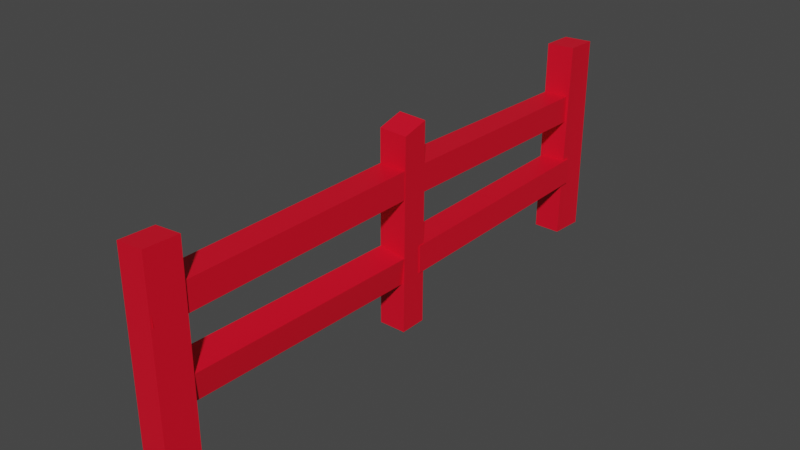# Source: fence.blend  (saved by Blender 2.93.20; exported with 4.5.12 LTS)
import bpy
from mathutils import Matrix  # noqa: F401  (used for matrix-valued properties, if any)

bpy.ops.wm.read_factory_settings(use_empty=True)
scene = bpy.context.scene
scene.name = 'Scene'

# ---- collections
col_collection = bpy.data.collections.new('Collection'); scene.collection.children.link(col_collection)

# ---- materials (node trees are filled in below, after node groups)
mat_material_001 = bpy.data.materials.new('Material.001')
mat_material_001.use_transparent_shadow = False

# ---- material node trees
mat_material_001.use_nodes = True; mat_material_001.node_tree.nodes.clear()
_N = mat_material_001.node_tree.nodes; _L = mat_material_001.node_tree.links
n0 = _N.new('ShaderNodeBsdfPrincipled'); n0.name = 'Principled BSDF'; n0.location = (10, 300)
n0.distribution = 'GGX'
n0.subsurface_method = 'BURLEY'
n0.inputs[0].default_value = (0.8, 0.002025, 0.02044, 1.0)
n0.inputs[3].default_value = 1.45
n0.inputs[27].default_value = (0.0, 0.0, 0.0, 1.0)
n0.inputs[28].default_value = 1.0
n1 = _N.new('ShaderNodeOutputMaterial'); n1.name = 'Material Output'; n1.location = (300, 300)
_L.new(n0.outputs[0], n1.inputs[0])
n1.is_active_output = True

# ---- world
world_world = bpy.data.worlds.new('World'); scene.world = world_world
world_world.use_nodes = True; world_world.node_tree.nodes.clear()
_N = world_world.node_tree.nodes; _L = world_world.node_tree.links
n0 = _N.new('ShaderNodeOutputWorld'); n0.name = 'World Output'; n0.location = (300, 300)
n1 = _N.new('ShaderNodeBackground'); n1.name = 'Background'; n1.location = (10, 300)
n1.inputs[0].default_value = (0.05088, 0.05088, 0.05088, 1.0)
_L.new(n1.outputs[0], n0.inputs[0])
n0.is_active_output = True
world_world.color = (0.05088, 0.05088, 0.05088)
world_world.use_sun_shadow = False
world_world.sun_shadow_jitter_overblur = 0.0

# ---- meshes
me_fence = bpy.data.meshes.new('fence')
me_fence.from_pydata([(0.09675, 2.025, 0.009237), (-0.1032, 2.026, 0.009777), (-0.1087, 2.019, 1.505), (0.09037, 2.039, 1.506), (0.07895, 1.781, 0.009777), (0.09675, 2.025, 0.009237), (0.09037, 2.039, 1.506), (0.09249, 1.796, 1.515), (-0.1211, 1.781, 0.01032), (0.07895, 1.781, 0.009777), (0.09249, 1.796, 1.515), (-0.1065, 1.776, 1.513), (-0.1032, 2.026, 0.009777), (-0.1211, 1.781, 0.01032), (-0.1065, 1.776, 1.513), (-0.1087, 2.019, 1.505), (0.09037, 2.039, 1.506), (-0.1087, 2.019, 1.505), (-0.1065, 1.776, 1.513), (0.09249, 1.796, 1.515), (0.07895, 1.781, 0.009777), (-0.1211, 1.781, 0.01032), (-0.1032, 2.026, 0.009777), (0.09675, 2.025, 0.009237), (0.09016, 0.03751, 1.186), (0.08969, 0.03163, 0.9864), (0.0683, 1.847, 0.933), (0.06877, 1.853, 1.133), (-0.1146, 0.03842, 1.187), (0.09016, 0.03751, 1.186), (0.06877, 1.853, 1.133), (-0.1112, 1.854, 1.133), (-0.1152, 0.03254, 0.9869), (-0.1146, 0.03842, 1.187), (-0.1112, 1.854, 1.133), (-0.1117, 1.848, 0.9335), (0.08969, 0.03163, 0.9864), (-0.1152, 0.03254, 0.9869), (-0.1117, 1.848, 0.9335), (0.0683, 1.847, 0.933), (0.06877, 1.853, 1.133), (0.0683, 1.847, 0.933), (-0.1117, 1.848, 0.9335), (-0.1112, 1.854, 1.133), (-0.1146, 0.03842, 1.187), (-0.1152, 0.03254, 0.9869), (0.08969, 0.03163, 0.9864), (0.09016, 0.03751, 1.186), (0.09838, 0.02071, 0.6105), (0.1003, 0.02104, 0.4106), (0.09737, 1.839, 0.4222), (0.09784, 1.838, 0.6222), (-0.1027, 0.02509, 0.6111), (0.09838, 0.02071, 0.6105), (0.09784, 1.838, 0.6222), (-0.09909, 1.841, 0.6227), (-0.1033, 0.02637, 0.4111), (-0.1027, 0.02509, 0.6111), (-0.09909, 1.841, 0.6227), (-0.09963, 1.842, 0.4227), (0.1003, 0.02104, 0.4106), (-0.1033, 0.02637, 0.4111), (-0.09963, 1.842, 0.4227), (0.09737, 1.839, 0.4222), (0.09784, 1.838, 0.6222), (0.09737, 1.839, 0.4222), (-0.09963, 1.842, 0.4227), (-0.09909, 1.841, 0.6227), (-0.1027, 0.02509, 0.6111), (-0.1033, 0.02637, 0.4111), (0.1003, 0.02104, 0.4106), (0.09838, 0.02071, 0.6105), (0.08271, -2.131, 1.225), (0.09777, -2.129, 1.025), (-0.09258, -2.129, 1.011), (-0.1076, -2.13, 1.21), (0.09085, -2.13, 0.6746), (0.0903, -2.13, 0.4746), (-0.1009, -2.13, 0.4751), (-0.1004, -2.129, 0.6751), (0.1022, -1.91, 0.01924), (-0.09781, -1.91, 0.01978), (-0.09354, -1.906, 1.465), (0.1058, -1.906, 1.481), (0.08846, -2.144, 0.01978), (0.1022, -1.91, 0.01924), (0.1058, -1.906, 1.481), (0.09207, -2.141, 1.482), (-0.1115, -2.144, 0.02032), (0.08846, -2.144, 0.01978), (0.09207, -2.141, 1.482), (-0.1073, -2.14, 1.466), (-0.09781, -1.91, 0.01978), (-0.1115, -2.144, 0.02032), (-0.1073, -2.14, 1.466), (-0.09354, -1.906, 1.465), (0.1058, -1.906, 1.481), (-0.09354, -1.906, 1.465), (-0.1073, -2.14, 1.466), (0.09207, -2.141, 1.482), (0.08846, -2.144, 0.01978), (-0.1115, -2.144, 0.02032), (-0.09781, -1.91, 0.01978), (0.1022, -1.91, 0.01924), (0.09285, 0.0655, 0.01924), (-0.1071, 0.06589, 0.01978), (-0.1047, 0.06345, 1.493), (0.09485, 0.06955, 1.481), (0.09245, -0.1345, 0.01978), (0.09285, 0.0655, 0.01924), (0.09485, 0.06955, 1.481), (0.09781, -0.1243, 1.432), (-0.1075, -0.1341, 0.02032), (0.09245, -0.1345, 0.01978), (0.09781, -0.1243, 1.432), (-0.1017, -0.1304, 1.444), (-0.1071, 0.06589, 0.01978), (-0.1075, -0.1341, 0.02032), (-0.1017, -0.1304, 1.444), (-0.1047, 0.06345, 1.493), (0.09485, 0.06955, 1.481), (-0.1047, 0.06345, 1.493), (-0.1017, -0.1304, 1.444), (0.09781, -0.1243, 1.432), (0.09245, -0.1345, 0.01978), (-0.1075, -0.1341, 0.02032), (-0.1071, 0.06589, 0.01978), (0.09285, 0.0655, 0.01924), (0.09758, -1.932, 0.6249), (0.06991, -1.941, 0.4286), (0.07341, -0.1209, 0.3819), (0.09352, -0.1089, 0.5781), (-0.102, -1.926, 0.6614), (0.09758, -1.932, 0.6249), (0.09352, -0.1089, 0.5781), (-0.09855, -0.1057, 0.6147), (-0.1201, -1.939, 0.4652), (-0.102, -1.926, 0.6614), (-0.09855, -0.1057, 0.6147), (-0.117, -0.1185, 0.4184), (0.06991, -1.941, 0.4286), (-0.1201, -1.939, 0.4652), (-0.117, -0.1185, 0.4184), (0.07341, -0.1209, 0.3819), (0.09352, -0.1089, 0.5781), (0.07341, -0.1209, 0.3819), (-0.117, -0.1185, 0.4184), (-0.09855, -0.1057, 0.6147), (-0.102, -1.926, 0.6614), (-0.1201, -1.939, 0.4652), (0.06991, -1.941, 0.4286), (0.09758, -1.932, 0.6249), (0.0903, -1.935, 1.2), (0.08976, -1.935, 0.9998), (0.09338, -0.1188, 0.9998), (0.09392, -0.1188, 1.2), (-0.1042, -1.933, 1.2), (0.0903, -1.935, 1.2), (0.09392, -0.1188, 1.2), (-0.1062, -0.1149, 1.2), (-0.107, -1.932, 1.0), (-0.1042, -1.933, 1.2), (-0.1062, -0.1149, 1.2), (-0.1068, -0.1149, 1.0), (0.08976, -1.935, 0.9998), (-0.107, -1.932, 1.0), (-0.1068, -0.1149, 1.0), (0.09338, -0.1188, 0.9998), (0.09392, -0.1188, 1.2), (0.09338, -0.1188, 0.9998), (-0.1068, -0.1149, 1.0), (-0.1062, -0.1149, 1.2), (-0.1042, -1.933, 1.2), (-0.107, -1.932, 1.0), (0.08976, -1.935, 0.9998), (0.0903, -1.935, 1.2)], [], [(0, 1, 2), (3, 0, 2), (4, 5, 6), (7, 4, 6), (8, 9, 10), (11, 8, 10), (12, 13, 14), (15, 12, 14), (16, 17, 18), (19, 16, 18), (20, 21, 22), (23, 20, 22), (24, 25, 26), (27, 24, 26), (28, 29, 30), (31, 28, 30), (32, 33, 34), (35, 32, 34), (36, 37, 38), (39, 36, 38), (40, 41, 42), (43, 40, 42), (44, 45, 46), (47, 44, 46), (48, 49, 50), (51, 48, 50), (52, 53, 54), (55, 52, 54), (56, 57, 58), (59, 56, 58), (60, 61, 62), (63, 60, 62), (64, 65, 66), (67, 64, 66), (68, 69, 70), (71, 68, 70), (72, 73, 74), (75, 72, 74), (76, 77, 78), (79, 76, 78), (80, 81, 82), (83, 80, 82), (84, 85, 86), (87, 84, 86), (88, 89, 90), (91, 88, 90), (92, 93, 94), (95, 92, 94), (96, 97, 98), (99, 96, 98), (100, 101, 102), (103, 100, 102), (104, 105, 106), (107, 104, 106), (108, 109, 110), (111, 108, 110), (112, 113, 114), (115, 112, 114), (116, 117, 118), (119, 116, 118), (120, 121, 122), (123, 120, 122), (124, 125, 126), (127, 124, 126), (128, 129, 130), (131, 128, 130), (132, 133, 134), (135, 132, 134), (136, 137, 138), (139, 136, 138), (140, 141, 142), (143, 140, 142), (144, 145, 146), (147, 144, 146), (148, 149, 150), (151, 148, 150), (152, 153, 154), (155, 152, 154), (156, 157, 158), (159, 156, 158), (160, 161, 162), (163, 160, 162), (164, 165, 166), (167, 164, 166), (168, 169, 170), (171, 168, 170), (172, 173, 174), (175, 172, 174)])
me_fence.polygons.foreach_set('use_smooth', [True] * 88)
_uv = me_fence.uv_layers.new(name='UVMap')
_uv.uv.foreach_set('vector', [0.2437, 1.192e-07, 0.4437, 1.192e-07, 0.4531, 1.495, 0.2542, 1.497, 0.2437, 1.192e-07, 0.4531, 1.495, 0.4996, -1.192e-07, 0.6996, -1.192e-07, 0.709, 1.497, 0.5102, 1.505, 0.4996, -1.192e-07, 0.709, 1.497, 0.8604, 0.0, 1.06, 0.0, 1.07, 1.505, 0.8709, 1.503, 0.8604, 0.0, 1.07, 1.505, 0.3899, -5.96e-08, 0.5899, -5.96e-08, 0.5993, 1.503, 0.4005, 1.495, 0.3899, -5.96e-08, 0.5993, 1.503, 0.199, 0.219, 7.451e-09, 0.199, 0.02, 0.0, 0.219, 0.02, 0.199, 0.219, 0.02, 0.0, 0.0, 0.0, 0.2, 0.0, 0.2, 0.2, 0.0, 0.2, 0.0, 0.0, 0.2, 0.2, 0.329, 0.0, 0.529, 0.0, 0.529, 1.816, 0.329, 1.816, 0.329, 0.0, 0.529, 1.816, 0.5605, 0.0, 0.7514, 0.0, 0.7514, 1.816, 0.5605, 1.816, 0.5605, 0.0, 0.7514, 1.816, 0.8651, 0.0, 1.065, 0.0, 1.065, 1.816, 0.8651, 1.816, 0.8651, 0.0, 1.065, 1.816, 0.1097, 0.0, 0.3006, 0.0, 0.3006, 1.816, 0.1097, 1.816, 0.1097, 0.0, 0.3006, 1.816, 0.2, 0.1909, 0.0, 0.1909, 0.0, 0.0, 0.2, 0.0, 0.2, 0.1909, 0.0, 0.0, 0.0, 0.0, 0.2, 0.0, 0.2, 0.1909, 0.0, 0.1909, 0.0, 0.0, 0.2, 0.1909, 0.6702, 0.0, 0.8702, 0.0, 0.8702, 1.816, 0.6702, 1.816, 0.6702, 0.0, 0.8702, 1.816, 0.195, 0.0, 0.3859, 0.0, 0.3859, 1.816, 0.195, 1.816, 0.195, 0.0, 0.3859, 1.816, 0.0853, 0.0, 0.2853, 0.0, 0.2853, 1.816, 0.0853, 1.816, 0.0853, 0.0, 0.2853, 1.816, 0.3534, 0.0, 0.5443, 0.0, 0.5443, 1.816, 0.3534, 1.816, 0.3534, 0.0, 0.5443, 1.816, 0.4803, 0.1909, 0.2803, 0.1909, 0.2803, 5.96e-08, 0.4803, 5.96e-08, 0.4803, 0.1909, 0.2803, 5.96e-08, 0.0, 0.0, 0.2, 0.0, 0.2, 0.1909, 0.0, 0.1909, 0.0, 0.0, 0.2, 0.1909, 0.8422, 0.1909, 0.6422, 0.1909, 0.6422, -3.725e-08, 0.8422, -3.725e-08, 0.8422, 0.1909, 0.6422, -3.725e-08, 0.2, 0.1912, 0.0, 0.1912, 0.0, 0.0, 0.2, 0.0, 0.2, 0.1912, 0.0, 0.0, 0.2729, 0.0, 0.4729, 0.0, 0.4726, 1.445, 0.2733, 1.462, 0.2729, 0.0, 0.4726, 1.445, 0.7659, 0.0, 0.9659, 0.0, 0.9659, 1.462, 0.7659, 1.462, 0.7659, 0.0, 0.9659, 1.462, 0.3962, 0.0, 0.5962, 0.0, 0.5958, 1.462, 0.3965, 1.445, 0.3962, 0.0, 0.5958, 1.462, 0.5546, 0.0, 0.7546, 0.0, 0.7546, 1.445, 0.5546, 1.445, 0.5546, 0.0, 0.7546, 1.445, 0.7917, 0.04987, 0.9499, -0.07244, 1.072, 0.0858, 0.914, 0.2081, 0.7917, 0.04987, 1.072, 0.0858, 0.3081, 0.0, 0.5081, 0.0, 0.5081, 0.2, 0.3081, 0.2, 0.3081, 0.0, 0.5081, 0.2, 0.2681, 0.0, 0.4681, 0.0, 0.4696, 1.473, 0.27, 1.462, 0.2681, 0.0, 0.4696, 1.473, 0.6945, -5.96e-08, 0.8945, -5.96e-08, 0.8947, 1.462, 0.701, 1.412, 0.6945, -5.96e-08, 0.8947, 1.462, 0.6458, -1.192e-07, 0.8458, -1.192e-07, 0.8473, 1.412, 0.6478, 1.423, 0.6458, -1.192e-07, 0.8473, 1.412, 0.463, -5.96e-08, 0.663, -5.96e-08, 0.6631, 1.423, 0.4695, 1.473, 0.463, -5.96e-08, 0.6631, 1.423, 0.1999, 0.4747, 1.49e-08, 0.468, 0.006738, 0.2681, 0.2066, 0.2748, 0.1999, 0.4747, 0.006738, 0.2681, 1.639e-07, 0.5605, 0.2, 0.5605, 0.2, 0.7605, 1.639e-07, 0.7605, 1.639e-07, 0.5605, 0.2, 0.7605, 0.5971, 0.0, 0.7971, 0.0, 0.7971, 1.821, 0.5971, 1.821, 0.5971, 0.0, 0.7971, 1.821, 0.4387, -1.192e-07, 0.6296, -1.192e-07, 0.6296, 1.821, 0.4387, 1.821, 0.4387, -1.192e-07, 0.6296, 1.821, 0.195, -1.192e-07, 0.395, -1.192e-07, 0.395, 1.821, 0.195, 1.821, 0.195, -1.192e-07, 0.395, 1.821, 0.3899, 0.0, 0.5808, 0.0, 0.5808, 1.821, 0.3899, 1.821, 0.3899, 0.0, 0.5808, 1.821, 0.2, 0.1909, 0.0, 0.1909, 0.0, 0.0, 0.2, 0.0, 0.2, 0.1909, 0.0, 0.0, 0.0, 0.0, 0.2, 0.0, 0.2, 0.1909, 0.0, 0.1909, 0.0, 0.0, 0.2, 0.1909, 0.464, -0.5912, 0.664, -0.5912, 0.664, 1.225, 0.464, 1.225, 0.464, -0.5912, 0.664, 1.225, 0.7633, 0.2844, 0.9542, 0.2844, 0.9542, 2.1, 0.7633, 2.1, 0.7633, 0.2844, 0.9542, 2.1, 0.217, -0.9878, 0.417, -0.9878, 0.417, 0.8281, 0.217, 0.8281, 0.217, -0.9878, 0.417, 0.8281, 0.5762, 0.09728, 0.7671, 0.09728, 0.7671, 1.913, 0.5762, 1.913, 0.5762, 0.09728, 0.7671, 1.913, 0.9857, 0.1909, 0.7857, 0.1909, 0.7857, 4.47e-08, 0.9857, 4.47e-08, 0.9857, 0.1909, 0.7857, 4.47e-08, 0.3816, 0.4714, 0.5816, 0.4714, 0.5816, 0.6623, 0.3816, 0.6623, 0.3816, 0.4714, 0.5816, 0.6623])
me_fence.materials.append(mat_material_001)
me_fence.use_remesh_fix_poles = True
me_fence.use_remesh_preserve_attributes = False
me_fence.update()
me_fence.normals_split_custom_set([tuple(v) for v in zip(*[iter([-0.04803, 0.9988, -0.002505, 0.002001, 1.0, 0.004368, -0.04807, 0.9988, -0.002515, -0.09792, 0.9951, -0.009375, -0.04803, 0.9988, -0.002505, -0.04807, 0.9988, -0.002515, 0.9995, -0.03219, -0.002079, 0.9973, -0.0726, 0.004906, 0.9995, -0.03214, -0.002087, 0.9999, 0.008391, -0.009078, 0.9995, -0.03219, -0.002079, 0.9995, -0.03214, -0.002087, 0.04804, -0.9988, 0.002618, -0.001963, -1.0, 0.009725, 0.04804, -0.9988, 0.002617, 0.09801, -0.9952, -0.004512, 0.04804, -0.9988, 0.002618, 0.04804, -0.9988, 0.002617, -0.9995, 0.03218, 0.003157, -0.9973, 0.07263, 0.009885, -0.9995, 0.03218, 0.003159, -1.0, -0.008838, -0.003662, -0.9995, 0.03218, 0.003157, -0.9995, 0.03218, 0.003159, -0.009673, 0.03465, 0.9994, -0.009672, 0.03465, 0.9994, -0.009673, 0.03465, 0.9994, -0.009674, 0.03465, 0.9994, -0.009673, 0.03465, 0.9994, -0.009673, 0.03465, 0.9994, -0.002705, -0.002012, -1.0, -0.002705, -0.002012, -1.0, -0.002705, -0.002012, -1.0, -0.002705, -0.002012, -1.0, -0.002705, -0.002012, -1.0, -0.002705, -0.002012, -1.0, 0.9999, 0.0117, -0.002701, 0.9999, 0.0117, -0.0027, 0.9999, 0.0117, -0.002703, 0.9999, 0.0117, -0.002703, 0.9999, 0.0117, -0.002701, 0.9999, 0.0117, -0.002703, 0.002669, 0.0294, 0.9996, 0.002644, 0.02941, 0.9996, 0.003008, 0.02937, 0.9996, 0.003035, 0.02937, 0.9996, 0.002669, 0.0294, 0.9996, 0.003008, 0.02937, 0.9996, -1.0, 0.001989, 0.002699, -1.0, 0.001989, 0.002698, -1.0, 0.001988, 0.002707, -1.0, 0.001988, 0.002708, -1.0, 0.001989, 0.002699, -1.0, 0.001988, 0.002707, -0.003148, -0.02942, -0.9996, -0.002647, -0.02937, -0.9996, -0.002674, -0.02937, -0.9996, -0.003035, -0.02941, -0.9996, -0.003148, -0.02942, -0.9996, -0.002674, -0.02937, -0.9996, 0.005665, 0.9996, -0.0294, 0.005685, 0.9996, -0.02942, 0.005667, 0.9996, -0.0294, 0.005648, 0.9996, -0.02938, 0.005665, 0.9996, -0.0294, 0.005667, 0.9996, -0.0294, -0.00438, -0.9996, 0.0294, -0.004397, -0.9996, 0.02938, -0.004379, -0.9996, 0.0294, -0.004362, -0.9996, 0.02942, -0.00438, -0.9996, 0.0294, -0.004379, -0.9996, 0.0294, 1.0, 0.0009268, 0.003579, 1.0, 0.001541, 0.009504, 1.0, 0.000925, 0.003561, 1.0, 0.0003113, -0.002367, 1.0, 0.0009268, 0.003579, 1.0, 0.000925, 0.003561, 0.002432, -0.006402, 1.0, 0.002425, -0.006401, 1.0, 0.002524, -0.006412, 1.0, 0.002531, -0.006413, 1.0, 0.002432, -0.006402, 1.0, 0.002524, -0.006412, 1.0, -1.0, 0.001989, 0.002696, -1.0, 0.001989, 0.002696, -1.0, 0.001988, 0.002705, -1.0, 0.001988, 0.002706, -1.0, 0.001989, 0.002696, -1.0, 0.001988, 0.002705, -0.002377, 0.006411, -1.0, -0.002366, 0.006413, -1.0, -0.002517, 0.006396, -1.0, -0.002528, 0.006395, -1.0, -0.002377, 0.006411, -1.0, -0.002517, 0.006396, -1.0, 0.01399, 0.9999, 0.006319, 0.01406, 0.9999, 0.006257, 0.01399, 0.9999, 0.006318, 0.01393, 0.9999, 0.00638, 0.01399, 0.9999, 0.006319, 0.01399, 0.9999, 0.006318, -0.02399, -0.9997, -0.004126, -0.02618, -0.9996, -0.006345, -0.02396, -0.9997, -0.004092, -0.02175, -0.9998, -0.001855, -0.02399, -0.9997, -0.004126, -0.02396, -0.9997, -0.004092, 0.001142, 1.0, 0.008413, 0.001141, 1.0, 0.008413, 0.001142, 1.0, 0.008413, 0.001144, 1.0, 0.008412, 0.001142, 1.0, 0.008413, 0.001142, 1.0, 0.008413, 0.00198, 1.0, -0.002701, 0.001982, 1.0, -0.002704, 0.00198, 1.0, -0.002701, 0.001977, 1.0, -0.002699, 0.00198, 1.0, -0.002701, 0.00198, 1.0, -0.002701, 0.001977, 1.0, -0.002701, 0.001978, 1.0, -0.002701, 0.001976, 1.0, -0.002701, 0.001976, 1.0, -0.002701, 0.001977, 1.0, -0.002701, 0.001976, 1.0, -0.002701, 0.9983, -0.05858, -0.002307, 0.9983, -0.05858, -0.002307, 0.9983, -0.05858, -0.002306, 0.9983, -0.05858, -0.002306, 0.9983, -0.05858, -0.002307, 0.9983, -0.05858, -0.002306, -0.001981, -1.0, 0.002702, -0.001981, -1.0, 0.002702, -0.001984, -1.0, 0.002702, -0.001984, -1.0, 0.002702, -0.001981, -1.0, 0.002702, -0.001984, -1.0, 0.002702, -0.9983, 0.05858, 0.002785, -0.9983, 0.05857, 0.002784, -0.9983, 0.05858, 0.002785, -0.9983, 0.05858, 0.002786, -0.9983, 0.05858, 0.002785, -0.9983, 0.05858, 0.002785, -0.08073, 0.007036, 0.9967, -0.08073, 0.007036, 0.9967, -0.08073, 0.007036, 0.9967, -0.08073, 0.007036, 0.9967, -0.08073, 0.007036, 0.9967, -0.08073, 0.007036, 0.9967, -0.002706, -0.002149, -1.0, -0.002705, -0.002149, -1.0, -0.002706, -0.002149, -1.0, -0.002706, -0.002149, -1.0, -0.002706, -0.002149, -1.0, -0.002706, -0.002149, -1.0, -0.01429, 0.9999, -0.0005267, 0.001995, 1.0, 0.001656, -0.01429, 0.9999, -0.0005282, -0.03073, 0.9995, -0.002731, -0.01429, 0.9999, -0.0005267, -0.01429, 0.9999, -0.0005282, 1.0, 0.006803, -0.002591, 1.0, -0.001984, -0.001364, 1.0, 0.006804, -0.002592, 0.9999, 0.01622, -0.003907, 1.0, 0.006803, -0.002591, 1.0, 0.006804, -0.002592, 0.01441, -0.9999, 0.004865, -0.00197, -1.0, 0.007248, 0.01444, -0.9999, 0.004859, 0.03071, -0.9995, 0.002489, 0.01441, -0.9999, 0.004865, 0.01444, -0.9999, 0.004859, -1.0, -0.00684, 0.002858, -1.0, 0.001992, 0.004075, -1.0, -0.006851, 0.002856, -0.9999, -0.01565, 0.001643, -1.0, -0.00684, 0.002858, -1.0, -0.006851, 0.002856, 0.06594, -0.2445, 0.9674, 0.06595, -0.2445, 0.9674, 0.06594, -0.2445, 0.9674, 0.06594, -0.2445, 0.9674, 0.06594, -0.2445, 0.9674, 0.06594, -0.2445, 0.9674, -0.002707, -0.002696, -1.0, -0.002707, -0.002696, -1.0, -0.002707, -0.002696, -1.0, -0.002707, -0.002696, -1.0, -0.002707, -0.002696, -1.0, -0.002707, -0.002696, -1.0, 0.9927, -0.002943, -0.1207, 0.9902, -0.005482, -0.1394, 0.9927, -0.002943, -0.1207, 0.9948, -0.0004004, -0.102, 0.9927, -0.002943, -0.1207, 0.9927, -0.002943, -0.1207, 0.184, 0.02525, 0.9826, 0.1808, 0.02561, 0.9832, 0.184, 0.02525, 0.9826, 0.1873, 0.02486, 0.982, 0.184, 0.02525, 0.9826, 0.184, 0.02525, 0.9826, -0.9957, 0.004186, 0.09229, -0.9958, 0.00426, 0.09141, -0.9957, 0.004179, 0.09238, -0.9956, 0.004114, 0.09317, -0.9957, 0.004186, 0.09229, -0.9957, 0.004179, 0.09238, -0.1888, -0.02485, -0.9817, -0.1891, -0.02488, -0.9816, -0.1888, -0.02485, -0.9817, -0.1888, -0.02485, -0.9817, -0.1888, -0.02485, -0.9817, -0.1888, -0.02485, -0.9817, 0.002578, 0.998, -0.0634, 0.001184, 0.9981, -0.06157, 0.002552, 0.998, -0.06336, 0.00394, 0.9979, -0.06519, 0.002578, 0.998, -0.0634, 0.002552, 0.998, -0.06336, -0.01077, -0.9983, 0.05734, 0.0002922, -0.9979, 0.06549, -0.01079, -0.9983, 0.05733, -0.02144, -0.9985, 0.04948, -0.01077, -0.9983, 0.05734, -0.01079, -0.9983, 0.05733, 1.0, -0.001989, -0.002703, 1.0, -0.001989, -0.002703, 1.0, -0.001989, -0.0027, 1.0, -0.001989, -0.0027, 1.0, -0.001989, -0.002703, 1.0, -0.001989, -0.0027, 0.002647, -4.844e-06, 1.0, 0.002652, -5.405e-06, 1.0, 0.002583, 2.124e-06, 1.0, 0.002578, 2.666e-06, 1.0, 0.002647, -4.844e-06, 1.0, 0.002583, 2.124e-06, 1.0, -1.0, -0.0004686, 0.008343, -0.9999, -0.001085, 0.01394, -1.0, -0.0004649, 0.008304, -1.0, 0.0001513, 0.002706, -1.0, -0.0004686, 0.008343, -1.0, -0.0004649, 0.008304, -0.002618, 9.234e-07, -1.0, -0.002621, 5.934e-07, -1.0, -0.002581, 4.964e-06, -1.0, -0.002578, 5.291e-06, -1.0, -0.002618, 9.234e-07, -1.0, -0.002581, 4.964e-06, -1.0, 0.01996, 0.9998, -4.676e-05, 0.01996, 0.9998, -4.55e-05, 0.01996, 0.9998, -4.676e-05, 0.01996, 0.9998, -4.801e-05, 0.01996, 0.9998, -4.676e-05, 0.01996, 0.9998, -4.676e-05, -0.01147, -0.9999, -0.002071, -0.01368, -0.9999, -0.004208, -0.01153, -0.9999, -0.00213, -0.009309, -1.0, 2.144e-05, -0.01147, -0.9999, -0.002071, -0.01153, -0.9999, -0.00213])] * 3)])

# ---- objects
ob_fence = bpy.data.objects.new('fence', me_fence)

# ---- transforms, parenting, visibility, modifiers, constraints
ob_fence.location = (0.0, 0.0, 0.0)

# ---- collection membership
col_collection.objects.link(ob_fence)

# ---- scene / render settings (as saved in the file)
scene.frame_start = 1; scene.frame_end = 250; scene.frame_set(1)
scene.render.engine = 'BLENDER_EEVEE_NEXT'
scene.cycles.use_denoising = False
scene.cycles.samples = 128
scene.cycles.sampling_pattern = 'TABULATED_SOBOL'
scene.cycles.use_adaptive_sampling = False
scene.cycles.use_light_tree = False
scene.view_settings.view_transform = 'Filmic'
bpy.context.view_layer.update()

# ---- added for rendering (the .blend has no active camera and no usable light): camera, sun
cam_auto = bpy.data.cameras.new('AutoCamera')
cam_auto.lens = 50.0
cam_auto.sensor_width = 36.0
cam_auto.clip_end = 1000.0
ob_auto_camera = bpy.data.objects.new('AutoCamera', cam_auto)
scene.collection.objects.link(ob_auto_camera)
ob_auto_camera.location = (4.11133, -4.99551, 4.05709)
ob_auto_camera.rotation_euler = (1.09748, -7.21219e-08, 0.694738)
scene.camera = ob_auto_camera
light_auto_sun = bpy.data.lights.new('AutoSun', 'SUN')
light_auto_sun.energy = 3.0
light_auto_sun.angle = 0.0523599
ob_auto_sun = bpy.data.objects.new('AutoSun', light_auto_sun)
scene.collection.objects.link(ob_auto_sun)
ob_auto_sun.rotation_euler = (0.872665, 0.174533, 0.523599)
bpy.context.view_layer.update()
